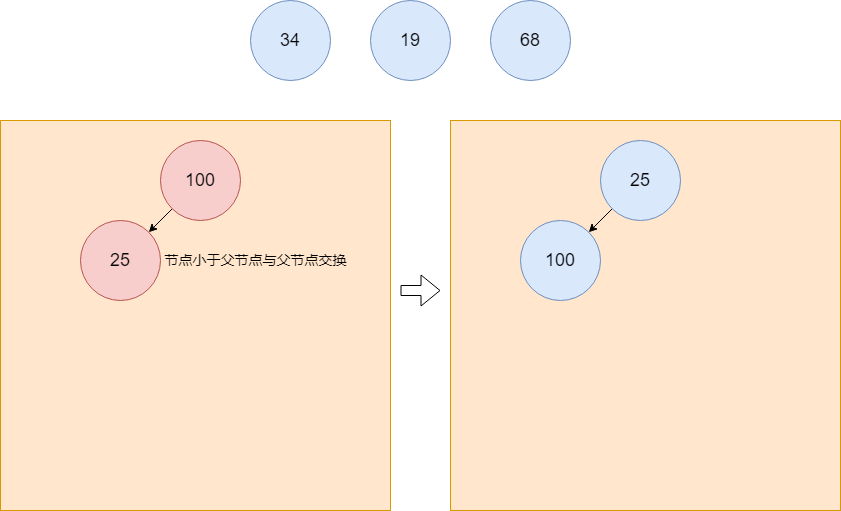

The diagram above was exported from draw.io. Its source (the exported page's mxGraphModel, read from the mxfile embedded in the PNG):
<mxGraphModel dx="1194" dy="688" grid="1" gridSize="10" guides="1" tooltips="1" connect="1" arrows="1" fold="1" page="1" pageScale="1" pageWidth="827" pageHeight="1169" math="0" shadow="0">
  <root>
    <mxCell id="0" />
    <mxCell id="1" parent="0" />
    <mxCell id="0Z0NzN4qFrd2Vu29B6tO-1" value="" style="whiteSpace=wrap;html=1;aspect=fixed;fillColor=#ffe6cc;strokeColor=#d79b00;" vertex="1" parent="1">
      <mxGeometry x="180" y="210" width="390" height="390" as="geometry" />
    </mxCell>
    <mxCell id="0Z0NzN4qFrd2Vu29B6tO-8" style="rounded=0;orthogonalLoop=1;jettySize=auto;html=1;exitX=0;exitY=1;exitDx=0;exitDy=0;entryX=1;entryY=0;entryDx=0;entryDy=0;" edge="1" parent="1" source="0Z0NzN4qFrd2Vu29B6tO-2" target="0Z0NzN4qFrd2Vu29B6tO-3">
      <mxGeometry relative="1" as="geometry" />
    </mxCell>
    <mxCell id="0Z0NzN4qFrd2Vu29B6tO-2" value="&lt;font style=&quot;font-size: 18px;&quot;&gt;100&lt;/font&gt;" style="ellipse;whiteSpace=wrap;html=1;aspect=fixed;fillColor=#f8cecc;strokeColor=#b85450;" vertex="1" parent="1">
      <mxGeometry x="340" y="230" width="80" height="80" as="geometry" />
    </mxCell>
    <mxCell id="0Z0NzN4qFrd2Vu29B6tO-3" value="&lt;font style=&quot;font-size: 18px;&quot;&gt;25&lt;/font&gt;" style="ellipse;whiteSpace=wrap;html=1;aspect=fixed;fillColor=#f8cecc;strokeColor=#b85450;" vertex="1" parent="1">
      <mxGeometry x="260" y="310" width="80" height="80" as="geometry" />
    </mxCell>
    <mxCell id="0Z0NzN4qFrd2Vu29B6tO-4" value="&lt;font style=&quot;font-size: 18px;&quot;&gt;34&lt;/font&gt;" style="ellipse;whiteSpace=wrap;html=1;aspect=fixed;fillColor=#dae8fc;strokeColor=#6c8ebf;" vertex="1" parent="1">
      <mxGeometry x="430" y="90" width="80" height="80" as="geometry" />
    </mxCell>
    <mxCell id="0Z0NzN4qFrd2Vu29B6tO-5" value="&lt;font style=&quot;font-size: 18px;&quot;&gt;19&lt;/font&gt;" style="ellipse;whiteSpace=wrap;html=1;aspect=fixed;fillColor=#dae8fc;strokeColor=#6c8ebf;" vertex="1" parent="1">
      <mxGeometry x="550" y="90" width="80" height="80" as="geometry" />
    </mxCell>
    <mxCell id="0Z0NzN4qFrd2Vu29B6tO-6" value="&lt;font style=&quot;font-size: 18px;&quot;&gt;68&lt;/font&gt;" style="ellipse;whiteSpace=wrap;html=1;aspect=fixed;fillColor=#dae8fc;strokeColor=#6c8ebf;" vertex="1" parent="1">
      <mxGeometry x="670" y="90" width="80" height="80" as="geometry" />
    </mxCell>
    <mxCell id="0Z0NzN4qFrd2Vu29B6tO-9" value="" style="whiteSpace=wrap;html=1;aspect=fixed;fillColor=#ffe6cc;strokeColor=#d79b00;" vertex="1" parent="1">
      <mxGeometry x="630" y="210" width="390" height="390" as="geometry" />
    </mxCell>
    <mxCell id="0Z0NzN4qFrd2Vu29B6tO-10" style="rounded=0;orthogonalLoop=1;jettySize=auto;html=1;exitX=0;exitY=1;exitDx=0;exitDy=0;entryX=1;entryY=0;entryDx=0;entryDy=0;" edge="1" parent="1">
      <mxGeometry relative="1" as="geometry">
        <mxPoint x="791.7157287525379" y="298.28427124746213" as="sourcePoint" />
        <mxPoint x="768.2842712474621" y="321.71572875253787" as="targetPoint" />
      </mxGeometry>
    </mxCell>
    <mxCell id="0Z0NzN4qFrd2Vu29B6tO-13" value="" style="shape=flexArrow;endArrow=classic;html=1;rounded=0;" edge="1" parent="1">
      <mxGeometry width="50" height="50" relative="1" as="geometry">
        <mxPoint x="580" y="380" as="sourcePoint" />
        <mxPoint x="620" y="380" as="targetPoint" />
      </mxGeometry>
    </mxCell>
    <mxCell id="0Z0NzN4qFrd2Vu29B6tO-14" value="&lt;font style=&quot;font-size: 18px;&quot;&gt;100&lt;/font&gt;" style="ellipse;whiteSpace=wrap;html=1;aspect=fixed;fillColor=#dae8fc;strokeColor=#6c8ebf;" vertex="1" parent="1">
      <mxGeometry x="700" y="310" width="80" height="80" as="geometry" />
    </mxCell>
    <mxCell id="0Z0NzN4qFrd2Vu29B6tO-15" value="&lt;font style=&quot;font-size: 18px;&quot;&gt;25&lt;/font&gt;" style="ellipse;whiteSpace=wrap;html=1;aspect=fixed;fillColor=#dae8fc;strokeColor=#6c8ebf;" vertex="1" parent="1">
      <mxGeometry x="780" y="230" width="80" height="80" as="geometry" />
    </mxCell>
    <mxCell id="0Z0NzN4qFrd2Vu29B6tO-16" value="&lt;font style=&quot;font-size: 14px;&quot;&gt;节点小于父节点与父节点交换&lt;/font&gt;" style="text;html=1;align=center;verticalAlign=middle;resizable=0;points=[];autosize=1;strokeColor=none;fillColor=none;" vertex="1" parent="1">
      <mxGeometry x="330" y="335" width="210" height="30" as="geometry" />
    </mxCell>
  </root>
</mxGraphModel>